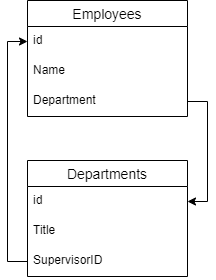

The diagram above was exported from draw.io. Its source (the exported page's mxGraphModel, read from the mxfile embedded in the PNG):
<mxGraphModel dx="1038" dy="571" grid="1" gridSize="10" guides="1" tooltips="1" connect="1" arrows="1" fold="1" page="1" pageScale="1" pageWidth="827" pageHeight="1169" math="0" shadow="0">
  <root>
    <mxCell id="0" />
    <mxCell id="1" parent="0" />
    <mxCell id="_YZWNozmK8H7WPA3vzwO-1" value="Employees" style="swimlane;fontStyle=0;childLayout=stackLayout;horizontal=1;startSize=26;horizontalStack=0;resizeParent=1;resizeParentMax=0;resizeLast=0;collapsible=1;marginBottom=0;align=center;fontSize=14;" vertex="1" parent="1">
      <mxGeometry x="80" y="40" width="160" height="116" as="geometry" />
    </mxCell>
    <mxCell id="_YZWNozmK8H7WPA3vzwO-2" value="id" style="text;strokeColor=none;fillColor=none;spacingLeft=4;spacingRight=4;overflow=hidden;rotatable=0;points=[[0,0.5],[1,0.5]];portConstraint=eastwest;fontSize=12;" vertex="1" parent="_YZWNozmK8H7WPA3vzwO-1">
      <mxGeometry y="26" width="160" height="30" as="geometry" />
    </mxCell>
    <mxCell id="_YZWNozmK8H7WPA3vzwO-3" value="Name" style="text;strokeColor=none;fillColor=none;spacingLeft=4;spacingRight=4;overflow=hidden;rotatable=0;points=[[0,0.5],[1,0.5]];portConstraint=eastwest;fontSize=12;" vertex="1" parent="_YZWNozmK8H7WPA3vzwO-1">
      <mxGeometry y="56" width="160" height="30" as="geometry" />
    </mxCell>
    <mxCell id="_YZWNozmK8H7WPA3vzwO-9" value="Department" style="text;strokeColor=none;fillColor=none;spacingLeft=4;spacingRight=4;overflow=hidden;rotatable=0;points=[[0,0.5],[1,0.5]];portConstraint=eastwest;fontSize=12;" vertex="1" parent="_YZWNozmK8H7WPA3vzwO-1">
      <mxGeometry y="86" width="160" height="30" as="geometry" />
    </mxCell>
    <mxCell id="_YZWNozmK8H7WPA3vzwO-5" value="Departments" style="swimlane;fontStyle=0;childLayout=stackLayout;horizontal=1;startSize=26;horizontalStack=0;resizeParent=1;resizeParentMax=0;resizeLast=0;collapsible=1;marginBottom=0;align=center;fontSize=14;" vertex="1" parent="1">
      <mxGeometry x="80" y="200" width="160" height="116" as="geometry" />
    </mxCell>
    <mxCell id="_YZWNozmK8H7WPA3vzwO-6" value="id" style="text;strokeColor=none;fillColor=none;spacingLeft=4;spacingRight=4;overflow=hidden;rotatable=0;points=[[0,0.5],[1,0.5]];portConstraint=eastwest;fontSize=12;" vertex="1" parent="_YZWNozmK8H7WPA3vzwO-5">
      <mxGeometry y="26" width="160" height="30" as="geometry" />
    </mxCell>
    <mxCell id="_YZWNozmK8H7WPA3vzwO-7" value="Title" style="text;strokeColor=none;fillColor=none;spacingLeft=4;spacingRight=4;overflow=hidden;rotatable=0;points=[[0,0.5],[1,0.5]];portConstraint=eastwest;fontSize=12;" vertex="1" parent="_YZWNozmK8H7WPA3vzwO-5">
      <mxGeometry y="56" width="160" height="30" as="geometry" />
    </mxCell>
    <mxCell id="_YZWNozmK8H7WPA3vzwO-8" value="SupervisorID" style="text;strokeColor=none;fillColor=none;spacingLeft=4;spacingRight=4;overflow=hidden;rotatable=0;points=[[0,0.5],[1,0.5]];portConstraint=eastwest;fontSize=12;" vertex="1" parent="_YZWNozmK8H7WPA3vzwO-5">
      <mxGeometry y="86" width="160" height="30" as="geometry" />
    </mxCell>
    <mxCell id="_YZWNozmK8H7WPA3vzwO-12" style="edgeStyle=orthogonalEdgeStyle;rounded=0;orthogonalLoop=1;jettySize=auto;html=1;exitX=1;exitY=0.5;exitDx=0;exitDy=0;entryX=1;entryY=0.5;entryDx=0;entryDy=0;" edge="1" parent="1" source="_YZWNozmK8H7WPA3vzwO-9" target="_YZWNozmK8H7WPA3vzwO-6">
      <mxGeometry relative="1" as="geometry" />
    </mxCell>
    <mxCell id="_YZWNozmK8H7WPA3vzwO-13" style="edgeStyle=orthogonalEdgeStyle;rounded=0;orthogonalLoop=1;jettySize=auto;html=1;exitX=0;exitY=0.5;exitDx=0;exitDy=0;entryX=0;entryY=0.5;entryDx=0;entryDy=0;" edge="1" parent="1" source="_YZWNozmK8H7WPA3vzwO-8" target="_YZWNozmK8H7WPA3vzwO-2">
      <mxGeometry relative="1" as="geometry">
        <mxPoint x="40" y="150" as="targetPoint" />
      </mxGeometry>
    </mxCell>
  </root>
</mxGraphModel>